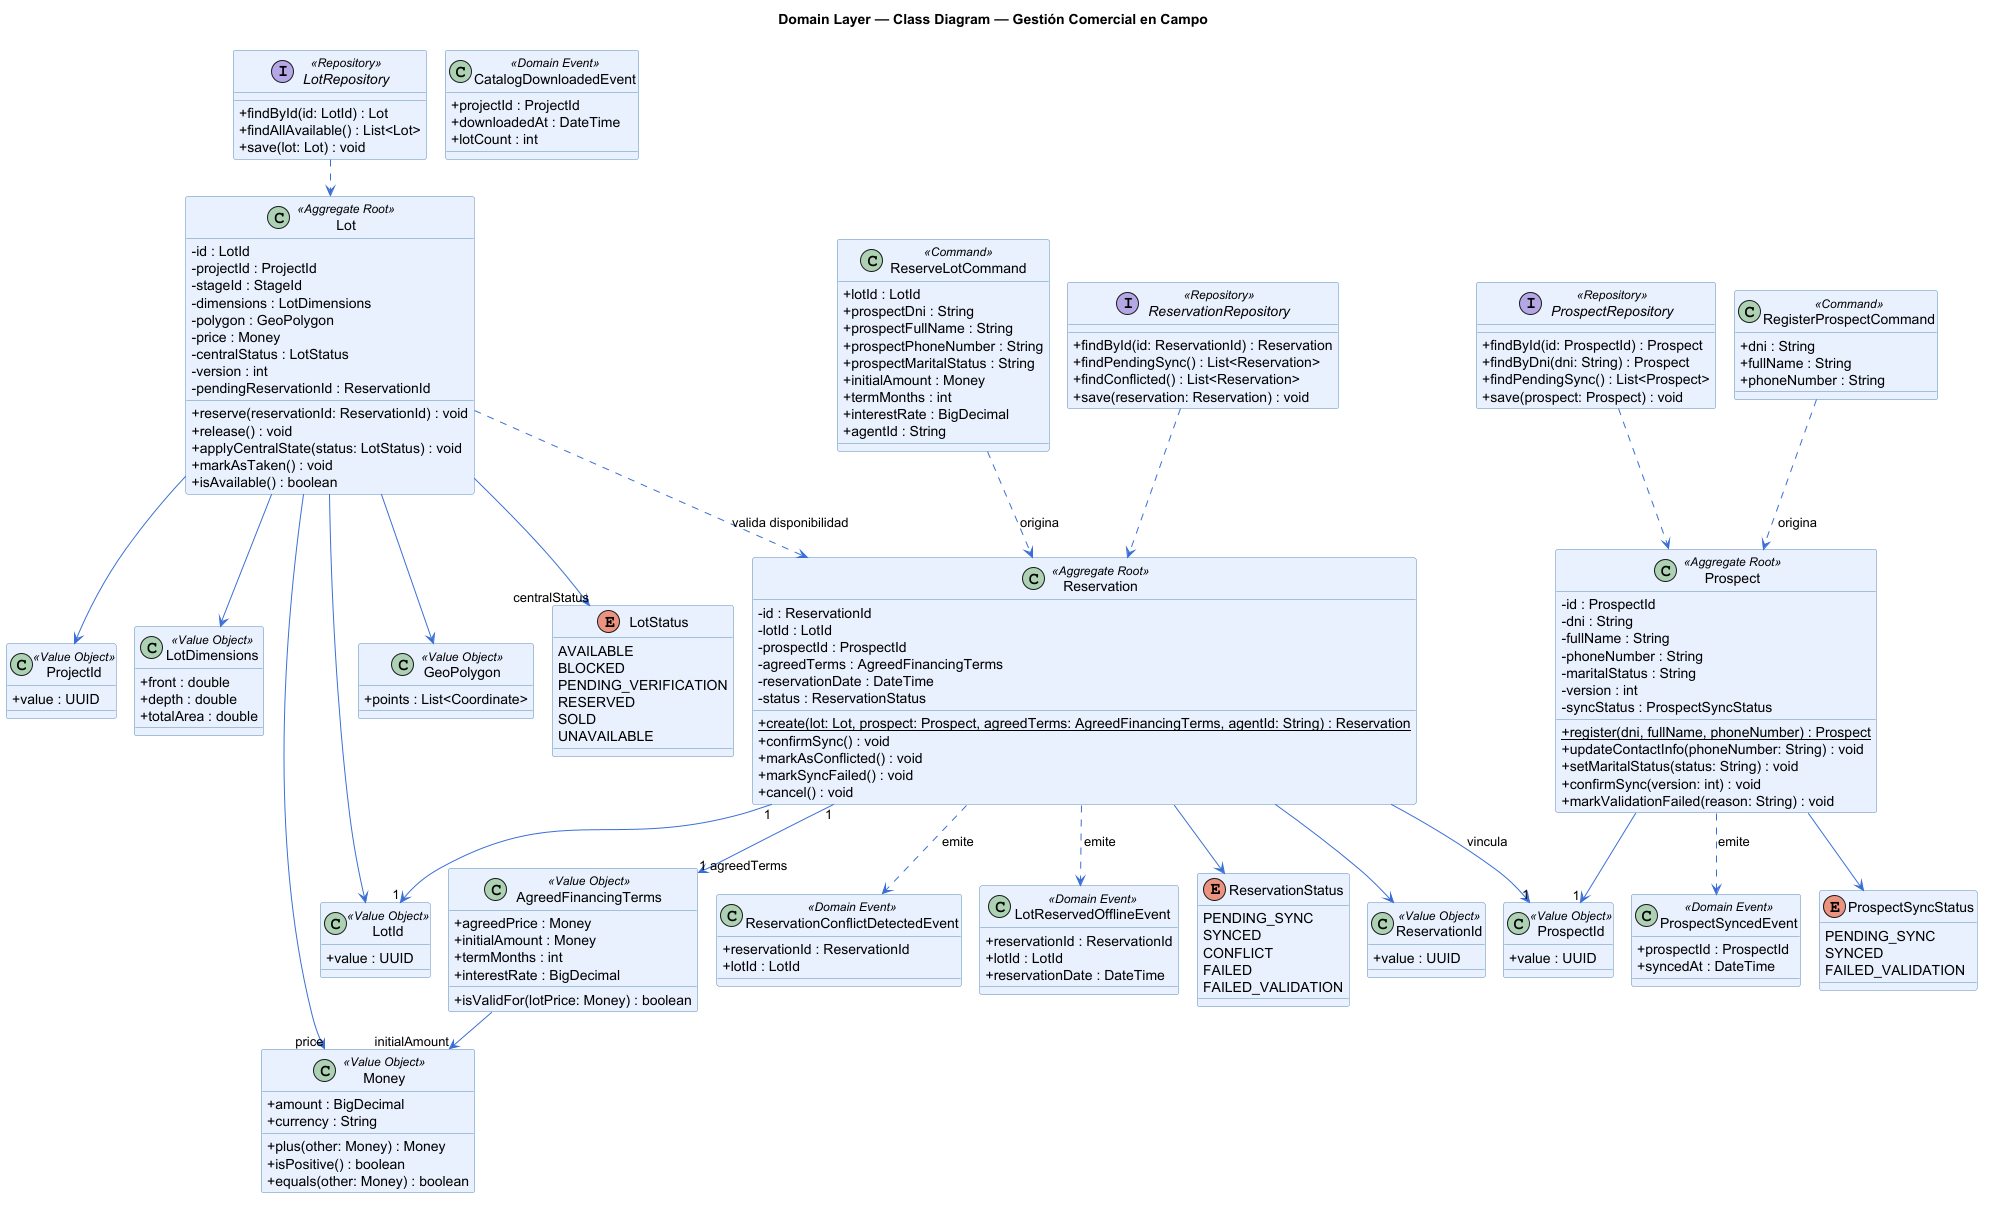

The diagram above was rendered by PlantUML. Its source (embedded in the PNG):
@startuml
!pragma layout smetana
title Domain Layer — Class Diagram — Gestión Comercial en Campo

skinparam classAttributeIconSize 0
skinparam class {
  BackgroundColor #E8F0FE
  BorderColor #5B8DB8
  ArrowColor #3B6FD6
}
skinparam ArrowColor #3B6FD6

class ReserveLotCommand <<Command>> {
  +lotId : LotId
  +prospectDni : String
  +prospectFullName : String
  +prospectPhoneNumber : String
  +prospectMaritalStatus : String
  +initialAmount : Money
  +termMonths : int
  +interestRate : BigDecimal
  +agentId : String
}

class RegisterProspectCommand <<Command>> {
  +dni : String
  +fullName : String
  +phoneNumber : String
}

class CatalogDownloadedEvent <<Domain Event>> {
  +projectId : ProjectId
  +downloadedAt : DateTime
  +lotCount : int
}

interface "ReservationRepository" as ReservationRepository <<Repository>> {
  +findById(id: ReservationId) : Reservation
  +findPendingSync() : List<Reservation>
  +findConflicted() : List<Reservation>
  +save(reservation: Reservation) : void
}

interface "LotRepository" as LotRepository <<Repository>> {
  +findById(id: LotId) : Lot
  +findAllAvailable() : List<Lot>
  +save(lot: Lot) : void
}

interface "ProspectRepository" as ProspectRepository <<Repository>> {
  +findById(id: ProspectId) : Prospect
  +findByDni(dni: String) : Prospect
  +findPendingSync() : List<Prospect>
  +save(prospect: Prospect) : void
}

class Reservation <<Aggregate Root>> {
  -id : ReservationId
  -lotId : LotId
  -prospectId : ProspectId
  -agreedTerms : AgreedFinancingTerms
  -reservationDate : DateTime
  -status : ReservationStatus
  +{static} create(lot: Lot, prospect: Prospect, agreedTerms: AgreedFinancingTerms, agentId: String) : Reservation
  +confirmSync() : void
  +markAsConflicted() : void
  +markSyncFailed() : void
  +cancel() : void
}

class Lot <<Aggregate Root>> {
  -id : LotId
  -projectId : ProjectId
  -stageId : StageId
  -dimensions : LotDimensions
  -polygon : GeoPolygon
  -price : Money
  -centralStatus : LotStatus
  -version : int
  -pendingReservationId : ReservationId
  +reserve(reservationId: ReservationId) : void
  +release() : void
  +applyCentralState(status: LotStatus) : void
  +markAsTaken() : void
  +isAvailable() : boolean
}

class GeoPolygon <<Value Object>> {
  +points : List<Coordinate>
}

class Prospect <<Aggregate Root>> {
  -id : ProspectId
  -dni : String
  -fullName : String
  -phoneNumber : String
  -maritalStatus : String
  -version : int
  -syncStatus : ProspectSyncStatus
  +{static} register(dni, fullName, phoneNumber) : Prospect
  +updateContactInfo(phoneNumber: String) : void
  +setMaritalStatus(status: String) : void
  +confirmSync(version: int) : void
  +markValidationFailed(reason: String) : void
}

class ProspectSyncedEvent <<Domain Event>> {
  +prospectId : ProspectId
  +syncedAt : DateTime
}

enum ProspectSyncStatus {
  PENDING_SYNC
  SYNCED
  FAILED_VALIDATION
}

class AgreedFinancingTerms <<Value Object>> {
  +agreedPrice : Money
  +initialAmount : Money
  +termMonths : int
  +interestRate : BigDecimal
  +isValidFor(lotPrice: Money) : boolean
}

class ReservationConflictDetectedEvent <<Domain Event>> {
  +reservationId : ReservationId
  +lotId : LotId
}

class LotReservedOfflineEvent <<Domain Event>> {
  +reservationId : ReservationId
  +lotId : LotId
  +reservationDate : DateTime
}

enum ReservationStatus {
  PENDING_SYNC
  SYNCED
  CONFLICT
  FAILED
  FAILED_VALIDATION
}

enum LotStatus {
  AVAILABLE
  BLOCKED
  PENDING_VERIFICATION
  RESERVED
  SOLD
  UNAVAILABLE
}

class ReservationId <<Value Object>> {
  +value : UUID
}

class LotId <<Value Object>> {
  +value : UUID
}

class ProjectId <<Value Object>> {
  +value : UUID
}

class ProspectId <<Value Object>> {
  +value : UUID
}

class LotDimensions <<Value Object>> {
  +front : double
  +depth : double
  +totalArea : double
}

class Money <<Value Object>> {
  +amount : BigDecimal
  +currency : String
  +plus(other: Money) : Money
  +isPositive() : boolean
  +equals(other: Money) : boolean
}

ReservationRepository ..> Reservation
LotRepository ..> Lot
ProspectRepository ..> Prospect
ReserveLotCommand ..> Reservation : origina >
RegisterProspectCommand ..> Prospect : origina >

Reservation "1" --> "1" LotId
Reservation "1" --> "1 agreedTerms" AgreedFinancingTerms
AgreedFinancingTerms --> "initialAmount" Money
Reservation --> ReservationId
Reservation --> ReservationStatus
Reservation ..> LotReservedOfflineEvent : emite >
Reservation ..> ReservationConflictDetectedEvent : emite >
Reservation --> "1" ProspectId : vincula >

Lot --> LotId
Lot --> ProjectId
Lot --> LotDimensions
Lot --> "price" Money
Lot --> "centralStatus" LotStatus
Lot --> GeoPolygon
Lot ..> Reservation : valida disponibilidad >

Prospect --> "1" ProspectId
Prospect --> ProspectSyncStatus
Prospect ..> ProspectSyncedEvent : emite >

@enduml